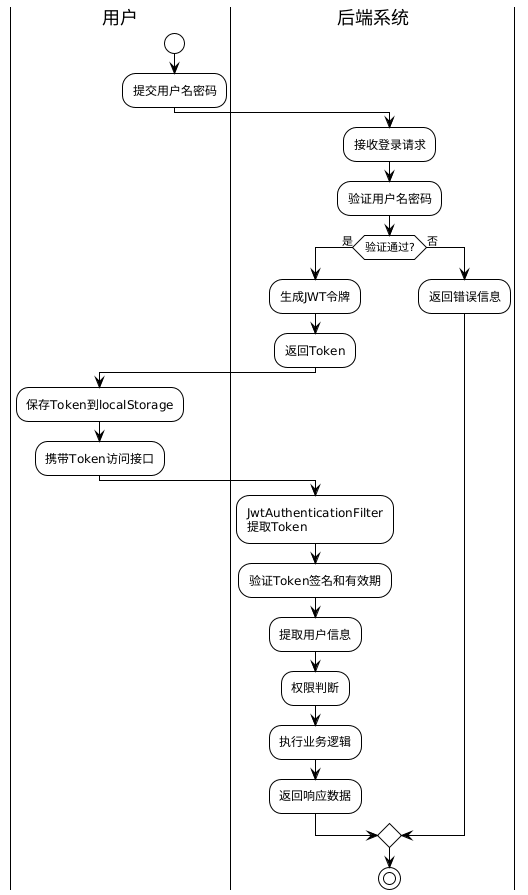

The diagram above was rendered by PlantUML. Its source (embedded in the PNG):
@startuml
!theme plain
skinparam linetype ortho

|用户|
start
:提交用户名密码;
|后端系统|
:接收登录请求;
:验证用户名密码;
if (验证通过?) then (是)
  :生成JWT令牌;
  :返回Token;
  |用户|
  :保存Token到localStorage;
  :携带Token访问接口;
  |后端系统|
  :JwtAuthenticationFilter\n提取Token;
  :验证Token签名和有效期;
  :提取用户信息;
  :权限判断;
  :执行业务逻辑;
  :返回响应数据;
else (否)
  :返回错误信息;
endif
stop
@enduml